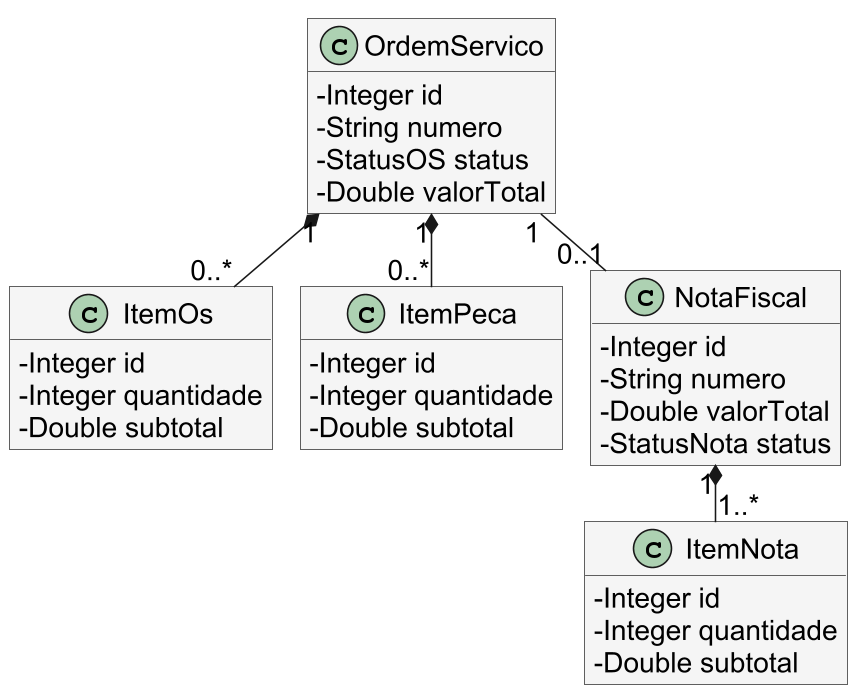

The diagram above was rendered by PlantUML. Its source (embedded in the PNG):
@startuml
!pragma layout smetana
skinparam backgroundColor white
skinparam shadowing false
skinparam defaultFontName Arial
skinparam defaultFontSize 18
skinparam dpi 150
skinparam roundcorner 0
skinparam maxMessageSize 180
skinparam sequenceMessageAlign center
skinparam ParticipantPadding 12
skinparam BoxPadding 8
skinparam classAttributeIconSize 0
skinparam classBackgroundColor #F5F5F5
skinparam classBorderColor #333333
skinparam sequenceParticipantBackgroundColor #F5F5F5
skinparam sequenceParticipantBorderColor #333333
hide empty methods
class OrdemServico {
- Integer id
- String numero
- StatusOS status
- Double valorTotal
}
class ItemOs {
- Integer id
- Integer quantidade
- Double subtotal
}
class ItemPeca {
- Integer id
- Integer quantidade
- Double subtotal
}
class NotaFiscal {
- Integer id
- String numero
- Double valorTotal
- StatusNota status
}
class ItemNota {
- Integer id
- Integer quantidade
- Double subtotal
}
OrdemServico "1" *-- "0..*" ItemOs
OrdemServico "1" *-- "0..*" ItemPeca
OrdemServico "1" -- "0..1" NotaFiscal
NotaFiscal "1" *-- "1..*" ItemNota
@enduml